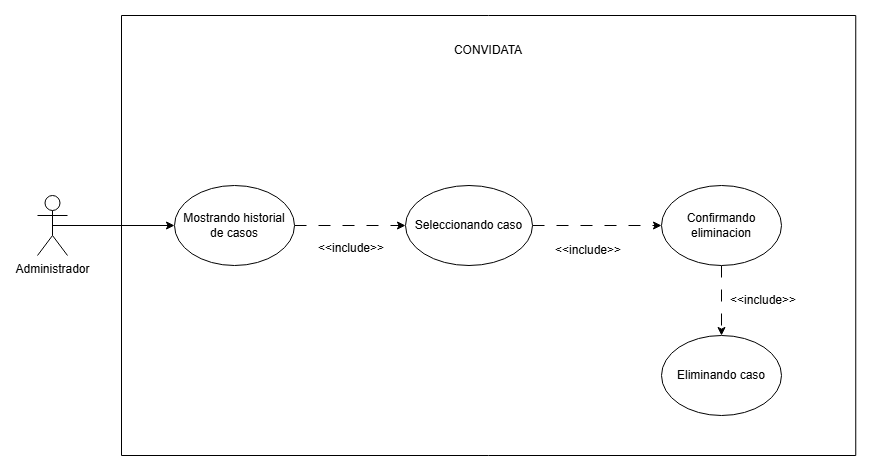

The diagram above was exported from draw.io. Its source (the exported page's mxGraphModel, read from the mxfile embedded in the PNG):
<mxGraphModel dx="1884" dy="744" grid="1" gridSize="10" guides="1" tooltips="1" connect="1" arrows="1" fold="1" page="1" pageScale="1" pageWidth="827" pageHeight="1169" math="0" shadow="0">
  <root>
    <mxCell id="0" />
    <mxCell id="1" parent="0" />
    <mxCell id="2PJy1qHtUjA28oE5i3Js-119" edge="1" parent="1" source="2PJy1qHtUjA28oE5i3Js-120" style="edgeStyle=orthogonalEdgeStyle;rounded=0;orthogonalLoop=1;jettySize=auto;html=1;entryX=0;entryY=0.5;entryDx=0;entryDy=0;exitX=0.5;exitY=0.5;exitDx=0;exitDy=0;exitPerimeter=0;" target="2PJy1qHtUjA28oE5i3Js-123">
      <mxGeometry relative="1" as="geometry">
        <mxPoint x="132" y="270" as="sourcePoint" />
      </mxGeometry>
    </mxCell>
    <mxCell id="2PJy1qHtUjA28oE5i3Js-120" parent="1" style="shape=umlActor;verticalLabelPosition=bottom;verticalAlign=top;html=1;outlineConnect=0;labelBackgroundColor=none;rounded=1;" value="Administrador" vertex="1">
      <mxGeometry height="60" width="30" x="110" y="340" as="geometry" />
    </mxCell>
    <mxCell id="2PJy1qHtUjA28oE5i3Js-121" parent="1" style="swimlane;startSize=0;labelBackgroundColor=none;rounded=1;" value="&#10;" vertex="1">
      <mxGeometry height="440" width="734.25" x="194" y="160" as="geometry" />
    </mxCell>
    <mxCell id="2PJy1qHtUjA28oE5i3Js-122" edge="1" parent="2PJy1qHtUjA28oE5i3Js-121" source="2PJy1qHtUjA28oE5i3Js-123" style="edgeStyle=orthogonalEdgeStyle;rounded=1;orthogonalLoop=1;jettySize=auto;html=1;exitX=1;exitY=0.5;exitDx=0;exitDy=0;entryX=0;entryY=0.5;entryDx=0;entryDy=0;dashed=1;dashPattern=12 12;labelBackgroundColor=none;fontColor=default;" target="2PJy1qHtUjA28oE5i3Js-126">
      <mxGeometry relative="1" as="geometry">
        <mxPoint x="330" y="209.99999999999636" as="targetPoint" />
      </mxGeometry>
    </mxCell>
    <mxCell id="2PJy1qHtUjA28oE5i3Js-123" parent="2PJy1qHtUjA28oE5i3Js-121" style="ellipse;whiteSpace=wrap;html=1;labelBackgroundColor=none;rounded=1;" value="Mostrando historial de casos" vertex="1">
      <mxGeometry height="80" width="120" x="53" y="170" as="geometry" />
    </mxCell>
    <mxCell id="2PJy1qHtUjA28oE5i3Js-124" parent="2PJy1qHtUjA28oE5i3Js-121" style="text;html=1;whiteSpace=wrap;strokeColor=none;fillColor=none;align=center;verticalAlign=middle;rounded=1;labelBackgroundColor=none;" value="CONVIDATA" vertex="1">
      <mxGeometry height="30" width="60" x="337.13" y="20" as="geometry" />
    </mxCell>
    <mxCell id="2PJy1qHtUjA28oE5i3Js-125" edge="1" parent="2PJy1qHtUjA28oE5i3Js-121" source="2PJy1qHtUjA28oE5i3Js-126" style="edgeStyle=orthogonalEdgeStyle;rounded=0;orthogonalLoop=1;jettySize=auto;html=1;exitX=1;exitY=0.5;exitDx=0;exitDy=0;entryX=0;entryY=0.5;entryDx=0;entryDy=0;dashed=1;dashPattern=12 12;" target="2PJy1qHtUjA28oE5i3Js-129">
      <mxGeometry relative="1" as="geometry" />
    </mxCell>
    <mxCell id="2PJy1qHtUjA28oE5i3Js-126" parent="2PJy1qHtUjA28oE5i3Js-121" style="ellipse;whiteSpace=wrap;html=1;" value="&lt;font face=&quot;Arial, sans-serif&quot;&gt;&lt;span style=&quot;white-space-collapse: preserve;&quot;&gt;Seleccionando caso&lt;/span&gt;&lt;/font&gt;" vertex="1">
      <mxGeometry height="80" width="127" x="284" y="170" as="geometry" />
    </mxCell>
    <mxCell id="2PJy1qHtUjA28oE5i3Js-127" parent="2PJy1qHtUjA28oE5i3Js-121" style="text;html=1;whiteSpace=wrap;strokeColor=none;fillColor=none;align=center;verticalAlign=middle;rounded=1;labelBackgroundColor=none;" value="&amp;lt;&amp;lt;include&amp;gt;&amp;gt;" vertex="1">
      <mxGeometry height="30" width="60" x="200" y="218" as="geometry" />
    </mxCell>
    <mxCell id="2PJy1qHtUjA28oE5i3Js-128" edge="1" parent="2PJy1qHtUjA28oE5i3Js-121" source="2PJy1qHtUjA28oE5i3Js-129" style="edgeStyle=orthogonalEdgeStyle;rounded=0;orthogonalLoop=1;jettySize=auto;html=1;exitX=0.5;exitY=1;exitDx=0;exitDy=0;entryX=0.5;entryY=0;entryDx=0;entryDy=0;dashed=1;dashPattern=12 12;" target="2PJy1qHtUjA28oE5i3Js-131">
      <mxGeometry relative="1" as="geometry" />
    </mxCell>
    <mxCell id="2PJy1qHtUjA28oE5i3Js-129" parent="2PJy1qHtUjA28oE5i3Js-121" style="ellipse;whiteSpace=wrap;html=1;" value="Confirmando eliminacion" vertex="1">
      <mxGeometry height="80" width="120" x="540" y="170" as="geometry" />
    </mxCell>
    <mxCell id="2PJy1qHtUjA28oE5i3Js-130" parent="2PJy1qHtUjA28oE5i3Js-121" style="text;html=1;whiteSpace=wrap;strokeColor=none;fillColor=none;align=center;verticalAlign=middle;rounded=1;labelBackgroundColor=none;" value="&amp;lt;&amp;lt;include&amp;gt;&amp;gt;" vertex="1">
      <mxGeometry height="30" width="60" x="437" y="220" as="geometry" />
    </mxCell>
    <mxCell id="2PJy1qHtUjA28oE5i3Js-131" parent="2PJy1qHtUjA28oE5i3Js-121" style="ellipse;whiteSpace=wrap;html=1;" value="Eliminando caso" vertex="1">
      <mxGeometry height="80" width="120" x="540" y="320" as="geometry" />
    </mxCell>
    <mxCell id="2PJy1qHtUjA28oE5i3Js-132" parent="2PJy1qHtUjA28oE5i3Js-121" style="text;html=1;whiteSpace=wrap;strokeColor=none;fillColor=none;align=center;verticalAlign=middle;rounded=1;labelBackgroundColor=none;" value="&amp;lt;&amp;lt;include&amp;gt;&amp;gt;" vertex="1">
      <mxGeometry height="30" width="60" x="611.75" y="270" as="geometry" />
    </mxCell>
  </root>
</mxGraphModel>